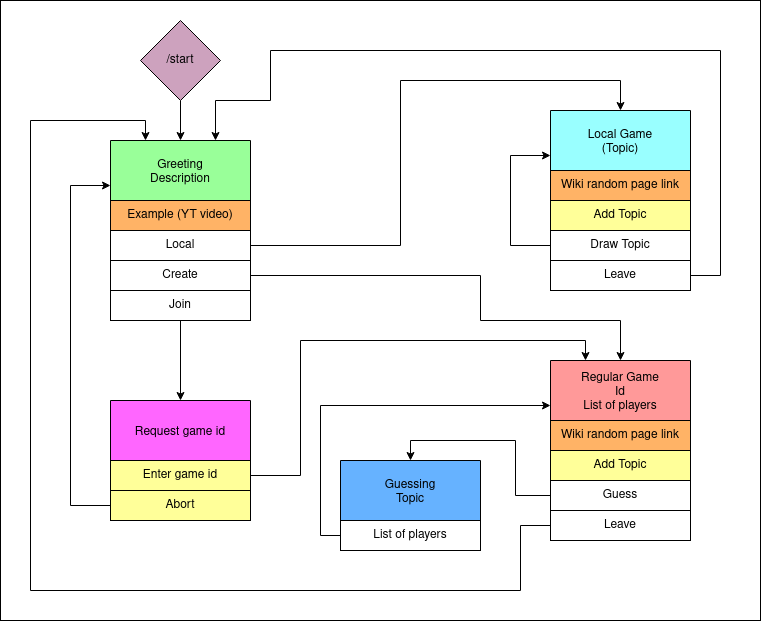

The diagram above was exported from draw.io. Its source (the exported page's mxGraphModel, read from the mxfile embedded in the PNG):
<mxGraphModel dx="1590" dy="793" grid="1" gridSize="10" guides="1" tooltips="1" connect="1" arrows="1" fold="1" page="1" pageScale="1" pageWidth="850" pageHeight="1100" math="0" shadow="0">
  <root>
    <mxCell id="0" />
    <mxCell id="1" parent="0" />
    <mxCell id="L5wfWvc44RD6nrpiDAf_-2" value="" style="rounded=0;whiteSpace=wrap;html=1;" vertex="1" parent="1">
      <mxGeometry x="10" width="760" height="620" as="geometry" />
    </mxCell>
    <mxCell id="eAEyoEcIDA1WA2aX0nN0-9" style="edgeStyle=orthogonalEdgeStyle;rounded=0;orthogonalLoop=1;jettySize=auto;html=1;entryX=0.5;entryY=0;entryDx=0;entryDy=0;" parent="1" source="eAEyoEcIDA1WA2aX0nN0-1" target="eAEyoEcIDA1WA2aX0nN0-5" edge="1">
      <mxGeometry relative="1" as="geometry" />
    </mxCell>
    <mxCell id="eAEyoEcIDA1WA2aX0nN0-1" value="/start" style="rhombus;whiteSpace=wrap;html=1;fillColor=#CDA2BE;" parent="1" vertex="1">
      <mxGeometry x="150" y="20" width="80" height="80" as="geometry" />
    </mxCell>
    <mxCell id="eAEyoEcIDA1WA2aX0nN0-5" value="Greeting&#10;Description" style="swimlane;fontStyle=0;childLayout=stackLayout;horizontal=1;startSize=60;horizontalStack=0;resizeParent=1;resizeParentMax=0;resizeLast=0;collapsible=1;marginBottom=0;fillColor=#99FF99;" parent="1" vertex="1">
      <mxGeometry x="120" y="140" width="140" height="180" as="geometry">
        <mxRectangle x="160" y="200" width="90" height="50" as="alternateBounds" />
      </mxGeometry>
    </mxCell>
    <mxCell id="eAEyoEcIDA1WA2aX0nN0-21" value="Example (YT video)" style="rounded=0;whiteSpace=wrap;html=1;fillColor=#FFB366;" parent="eAEyoEcIDA1WA2aX0nN0-5" vertex="1">
      <mxGeometry y="60" width="140" height="30" as="geometry" />
    </mxCell>
    <mxCell id="eAEyoEcIDA1WA2aX0nN0-22" value="Local" style="rounded=0;whiteSpace=wrap;html=1;fillColor=#FFFFFF;" parent="eAEyoEcIDA1WA2aX0nN0-5" vertex="1">
      <mxGeometry y="90" width="140" height="30" as="geometry" />
    </mxCell>
    <mxCell id="eAEyoEcIDA1WA2aX0nN0-23" value="Create" style="rounded=0;whiteSpace=wrap;html=1;fillColor=#FFFFFF;" parent="eAEyoEcIDA1WA2aX0nN0-5" vertex="1">
      <mxGeometry y="120" width="140" height="30" as="geometry" />
    </mxCell>
    <mxCell id="eAEyoEcIDA1WA2aX0nN0-24" value="Join" style="rounded=0;whiteSpace=wrap;html=1;fillColor=#FFFFFF;" parent="eAEyoEcIDA1WA2aX0nN0-5" vertex="1">
      <mxGeometry y="150" width="140" height="30" as="geometry" />
    </mxCell>
    <mxCell id="eAEyoEcIDA1WA2aX0nN0-15" value="Local Game&#10;(Topic)" style="swimlane;fontStyle=0;childLayout=stackLayout;horizontal=1;startSize=60;horizontalStack=0;resizeParent=1;resizeParentMax=0;resizeLast=0;collapsible=1;marginBottom=0;fillColor=#99FFFF;" parent="1" vertex="1">
      <mxGeometry x="560" y="110" width="140" height="180" as="geometry">
        <mxRectangle x="160" y="200" width="90" height="50" as="alternateBounds" />
      </mxGeometry>
    </mxCell>
    <mxCell id="eAEyoEcIDA1WA2aX0nN0-25" value="Wiki random page link" style="rounded=0;whiteSpace=wrap;html=1;fillColor=#FFB366;" parent="eAEyoEcIDA1WA2aX0nN0-15" vertex="1">
      <mxGeometry y="60" width="140" height="30" as="geometry" />
    </mxCell>
    <mxCell id="eAEyoEcIDA1WA2aX0nN0-26" value="Add Topic" style="rounded=0;whiteSpace=wrap;html=1;fillColor=#FFFF99;" parent="eAEyoEcIDA1WA2aX0nN0-15" vertex="1">
      <mxGeometry y="90" width="140" height="30" as="geometry" />
    </mxCell>
    <mxCell id="eAEyoEcIDA1WA2aX0nN0-51" style="edgeStyle=orthogonalEdgeStyle;rounded=0;orthogonalLoop=1;jettySize=auto;html=1;entryX=0;entryY=0.25;entryDx=0;entryDy=0;exitX=0;exitY=0.5;exitDx=0;exitDy=0;" parent="eAEyoEcIDA1WA2aX0nN0-15" source="eAEyoEcIDA1WA2aX0nN0-27" target="eAEyoEcIDA1WA2aX0nN0-15" edge="1">
      <mxGeometry relative="1" as="geometry">
        <Array as="points">
          <mxPoint x="-40" y="135" />
          <mxPoint x="-40" y="45" />
        </Array>
      </mxGeometry>
    </mxCell>
    <mxCell id="eAEyoEcIDA1WA2aX0nN0-27" value="Draw Topic" style="rounded=0;whiteSpace=wrap;html=1;fillColor=#FFFFFF;" parent="eAEyoEcIDA1WA2aX0nN0-15" vertex="1">
      <mxGeometry y="120" width="140" height="30" as="geometry" />
    </mxCell>
    <mxCell id="eAEyoEcIDA1WA2aX0nN0-28" value="Leave" style="rounded=0;whiteSpace=wrap;html=1;fillColor=#FFFFFF;" parent="eAEyoEcIDA1WA2aX0nN0-15" vertex="1">
      <mxGeometry y="150" width="140" height="30" as="geometry" />
    </mxCell>
    <mxCell id="eAEyoEcIDA1WA2aX0nN0-29" style="edgeStyle=orthogonalEdgeStyle;rounded=0;orthogonalLoop=1;jettySize=auto;html=1;entryX=0.5;entryY=0;entryDx=0;entryDy=0;" parent="1" source="eAEyoEcIDA1WA2aX0nN0-22" target="eAEyoEcIDA1WA2aX0nN0-15" edge="1">
      <mxGeometry relative="1" as="geometry">
        <mxPoint x="630" y="20" as="targetPoint" />
        <Array as="points">
          <mxPoint x="410" y="245" />
          <mxPoint x="410" y="80" />
          <mxPoint x="630" y="80" />
        </Array>
      </mxGeometry>
    </mxCell>
    <mxCell id="eAEyoEcIDA1WA2aX0nN0-30" value="Regular Game&#10;Id&#10;List of players" style="swimlane;fontStyle=0;childLayout=stackLayout;horizontal=1;startSize=60;horizontalStack=0;resizeParent=1;resizeParentMax=0;resizeLast=0;collapsible=1;marginBottom=0;fillColor=#FF9999;" parent="1" vertex="1">
      <mxGeometry x="560" y="360" width="140" height="180" as="geometry">
        <mxRectangle x="160" y="200" width="90" height="50" as="alternateBounds" />
      </mxGeometry>
    </mxCell>
    <mxCell id="eAEyoEcIDA1WA2aX0nN0-31" value="Wiki random page link" style="rounded=0;whiteSpace=wrap;html=1;fillColor=#FFB366;" parent="eAEyoEcIDA1WA2aX0nN0-30" vertex="1">
      <mxGeometry y="60" width="140" height="30" as="geometry" />
    </mxCell>
    <mxCell id="eAEyoEcIDA1WA2aX0nN0-32" value="Add Topic" style="rounded=0;whiteSpace=wrap;html=1;fillColor=#FFFF99;" parent="eAEyoEcIDA1WA2aX0nN0-30" vertex="1">
      <mxGeometry y="90" width="140" height="30" as="geometry" />
    </mxCell>
    <mxCell id="eAEyoEcIDA1WA2aX0nN0-33" value="Guess" style="rounded=0;whiteSpace=wrap;html=1;fillColor=#FFFFFF;" parent="eAEyoEcIDA1WA2aX0nN0-30" vertex="1">
      <mxGeometry y="120" width="140" height="30" as="geometry" />
    </mxCell>
    <mxCell id="eAEyoEcIDA1WA2aX0nN0-34" value="Leave" style="rounded=0;whiteSpace=wrap;html=1;fillColor=#FFFFFF;" parent="eAEyoEcIDA1WA2aX0nN0-30" vertex="1">
      <mxGeometry y="150" width="140" height="30" as="geometry" />
    </mxCell>
    <mxCell id="eAEyoEcIDA1WA2aX0nN0-35" style="edgeStyle=orthogonalEdgeStyle;rounded=0;orthogonalLoop=1;jettySize=auto;html=1;entryX=0.5;entryY=0;entryDx=0;entryDy=0;" parent="1" source="eAEyoEcIDA1WA2aX0nN0-23" target="eAEyoEcIDA1WA2aX0nN0-30" edge="1">
      <mxGeometry relative="1" as="geometry">
        <Array as="points">
          <mxPoint x="490" y="275" />
          <mxPoint x="490" y="320" />
          <mxPoint x="630" y="320" />
        </Array>
      </mxGeometry>
    </mxCell>
    <mxCell id="eAEyoEcIDA1WA2aX0nN0-36" value="Request game id" style="swimlane;fontStyle=0;childLayout=stackLayout;horizontal=1;startSize=60;horizontalStack=0;resizeParent=1;resizeParentMax=0;resizeLast=0;collapsible=1;marginBottom=0;fillColor=#FF66FF;" parent="1" vertex="1">
      <mxGeometry x="120" y="400" width="140" height="120" as="geometry">
        <mxRectangle x="160" y="200" width="90" height="50" as="alternateBounds" />
      </mxGeometry>
    </mxCell>
    <mxCell id="eAEyoEcIDA1WA2aX0nN0-39" value="Enter game id" style="rounded=0;whiteSpace=wrap;html=1;fillColor=#FFFF99;" parent="eAEyoEcIDA1WA2aX0nN0-36" vertex="1">
      <mxGeometry y="60" width="140" height="30" as="geometry" />
    </mxCell>
    <mxCell id="eAEyoEcIDA1WA2aX0nN0-40" value="Abort" style="rounded=0;whiteSpace=wrap;html=1;fillColor=#FFFF99;" parent="eAEyoEcIDA1WA2aX0nN0-36" vertex="1">
      <mxGeometry y="90" width="140" height="30" as="geometry" />
    </mxCell>
    <mxCell id="eAEyoEcIDA1WA2aX0nN0-41" style="edgeStyle=orthogonalEdgeStyle;rounded=0;orthogonalLoop=1;jettySize=auto;html=1;entryX=0.5;entryY=0;entryDx=0;entryDy=0;" parent="1" source="eAEyoEcIDA1WA2aX0nN0-24" target="eAEyoEcIDA1WA2aX0nN0-36" edge="1">
      <mxGeometry relative="1" as="geometry" />
    </mxCell>
    <mxCell id="eAEyoEcIDA1WA2aX0nN0-42" value="Guessing&#10;Topic" style="swimlane;fontStyle=0;childLayout=stackLayout;horizontal=1;startSize=60;horizontalStack=0;resizeParent=1;resizeParentMax=0;resizeLast=0;collapsible=1;marginBottom=0;fillColor=#66B2FF;" parent="1" vertex="1">
      <mxGeometry x="350" y="460" width="140" height="90" as="geometry">
        <mxRectangle x="160" y="200" width="90" height="50" as="alternateBounds" />
      </mxGeometry>
    </mxCell>
    <mxCell id="eAEyoEcIDA1WA2aX0nN0-43" value="List of players" style="rounded=0;whiteSpace=wrap;html=1;fillColor=#FFFFFF;" parent="eAEyoEcIDA1WA2aX0nN0-42" vertex="1">
      <mxGeometry y="60" width="140" height="30" as="geometry" />
    </mxCell>
    <mxCell id="eAEyoEcIDA1WA2aX0nN0-45" style="edgeStyle=orthogonalEdgeStyle;rounded=0;orthogonalLoop=1;jettySize=auto;html=1;entryX=0.25;entryY=0;entryDx=0;entryDy=0;" parent="1" source="eAEyoEcIDA1WA2aX0nN0-39" target="eAEyoEcIDA1WA2aX0nN0-30" edge="1">
      <mxGeometry relative="1" as="geometry">
        <Array as="points">
          <mxPoint x="310" y="475" />
          <mxPoint x="310" y="340" />
          <mxPoint x="595" y="340" />
        </Array>
      </mxGeometry>
    </mxCell>
    <mxCell id="eAEyoEcIDA1WA2aX0nN0-46" style="edgeStyle=orthogonalEdgeStyle;rounded=0;orthogonalLoop=1;jettySize=auto;html=1;entryX=0.5;entryY=0;entryDx=0;entryDy=0;" parent="1" source="eAEyoEcIDA1WA2aX0nN0-33" target="eAEyoEcIDA1WA2aX0nN0-42" edge="1">
      <mxGeometry relative="1" as="geometry" />
    </mxCell>
    <mxCell id="eAEyoEcIDA1WA2aX0nN0-47" style="edgeStyle=orthogonalEdgeStyle;rounded=0;orthogonalLoop=1;jettySize=auto;html=1;entryX=0.75;entryY=0;entryDx=0;entryDy=0;" parent="1" source="eAEyoEcIDA1WA2aX0nN0-28" target="eAEyoEcIDA1WA2aX0nN0-5" edge="1">
      <mxGeometry relative="1" as="geometry">
        <Array as="points">
          <mxPoint x="730" y="275" />
          <mxPoint x="730" y="50" />
          <mxPoint x="280" y="50" />
          <mxPoint x="280" y="100" />
          <mxPoint x="225" y="100" />
        </Array>
      </mxGeometry>
    </mxCell>
    <mxCell id="eAEyoEcIDA1WA2aX0nN0-48" style="edgeStyle=orthogonalEdgeStyle;rounded=0;orthogonalLoop=1;jettySize=auto;html=1;entryX=0.25;entryY=0;entryDx=0;entryDy=0;" parent="1" source="eAEyoEcIDA1WA2aX0nN0-34" target="eAEyoEcIDA1WA2aX0nN0-5" edge="1">
      <mxGeometry relative="1" as="geometry">
        <Array as="points">
          <mxPoint x="530" y="525" />
          <mxPoint x="530" y="590" />
          <mxPoint x="40" y="590" />
          <mxPoint x="40" y="120" />
          <mxPoint x="155" y="120" />
        </Array>
      </mxGeometry>
    </mxCell>
    <mxCell id="eAEyoEcIDA1WA2aX0nN0-49" style="edgeStyle=orthogonalEdgeStyle;rounded=0;orthogonalLoop=1;jettySize=auto;html=1;entryX=0;entryY=0.25;entryDx=0;entryDy=0;" parent="1" source="eAEyoEcIDA1WA2aX0nN0-40" target="eAEyoEcIDA1WA2aX0nN0-5" edge="1">
      <mxGeometry relative="1" as="geometry">
        <Array as="points">
          <mxPoint x="80" y="505" />
          <mxPoint x="80" y="185" />
        </Array>
      </mxGeometry>
    </mxCell>
    <mxCell id="eAEyoEcIDA1WA2aX0nN0-50" style="edgeStyle=orthogonalEdgeStyle;rounded=0;orthogonalLoop=1;jettySize=auto;html=1;entryX=0;entryY=0.25;entryDx=0;entryDy=0;" parent="1" source="eAEyoEcIDA1WA2aX0nN0-43" target="eAEyoEcIDA1WA2aX0nN0-30" edge="1">
      <mxGeometry relative="1" as="geometry">
        <Array as="points">
          <mxPoint x="330" y="535" />
          <mxPoint x="330" y="405" />
        </Array>
      </mxGeometry>
    </mxCell>
  </root>
</mxGraphModel>